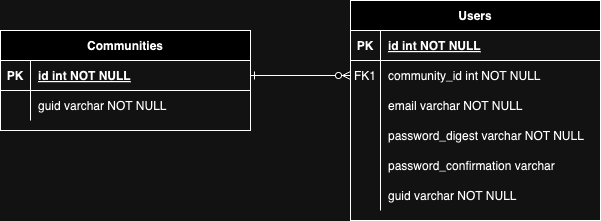

The diagram above was exported from draw.io. Its source (the exported page's mxGraphModel, read from the mxfile embedded in the PNG):
<mxGraphModel dx="1026" dy="1665" grid="1" gridSize="10" guides="1" tooltips="1" connect="1" arrows="1" fold="1" page="1" pageScale="1" pageWidth="850" pageHeight="1100" math="0" shadow="0" extFonts="Permanent Marker^https://fonts.googleapis.com/css?family=Permanent+Marker">
  <root>
    <mxCell id="0" />
    <mxCell id="1" parent="0" />
    <mxCell id="C-vyLk0tnHw3VtMMgP7b-1" value="" style="edgeStyle=entityRelationEdgeStyle;endArrow=ERzeroToMany;startArrow=ERone;endFill=1;startFill=0;" parent="1" source="C-vyLk0tnHw3VtMMgP7b-24" target="C-vyLk0tnHw3VtMMgP7b-6" edge="1">
      <mxGeometry width="100" height="100" relative="1" as="geometry">
        <mxPoint x="340" y="720" as="sourcePoint" />
        <mxPoint x="440" y="620" as="targetPoint" />
      </mxGeometry>
    </mxCell>
    <mxCell id="C-vyLk0tnHw3VtMMgP7b-2" value="Users" style="shape=table;startSize=30;container=1;collapsible=1;childLayout=tableLayout;fixedRows=1;rowLines=0;fontStyle=1;align=center;resizeLast=1;" parent="1" vertex="1">
      <mxGeometry x="410" y="-60" width="250" height="220" as="geometry" />
    </mxCell>
    <mxCell id="C-vyLk0tnHw3VtMMgP7b-3" value="" style="shape=partialRectangle;collapsible=0;dropTarget=0;pointerEvents=0;fillColor=none;points=[[0,0.5],[1,0.5]];portConstraint=eastwest;top=0;left=0;right=0;bottom=1;" parent="C-vyLk0tnHw3VtMMgP7b-2" vertex="1">
      <mxGeometry y="30" width="250" height="30" as="geometry" />
    </mxCell>
    <mxCell id="C-vyLk0tnHw3VtMMgP7b-4" value="PK" style="shape=partialRectangle;overflow=hidden;connectable=0;fillColor=none;top=0;left=0;bottom=0;right=0;fontStyle=1;" parent="C-vyLk0tnHw3VtMMgP7b-3" vertex="1">
      <mxGeometry width="30" height="30" as="geometry">
        <mxRectangle width="30" height="30" as="alternateBounds" />
      </mxGeometry>
    </mxCell>
    <mxCell id="C-vyLk0tnHw3VtMMgP7b-5" value="id int NOT NULL " style="shape=partialRectangle;overflow=hidden;connectable=0;fillColor=none;top=0;left=0;bottom=0;right=0;align=left;spacingLeft=6;fontStyle=5;" parent="C-vyLk0tnHw3VtMMgP7b-3" vertex="1">
      <mxGeometry x="30" width="220" height="30" as="geometry">
        <mxRectangle width="220" height="30" as="alternateBounds" />
      </mxGeometry>
    </mxCell>
    <mxCell id="C-vyLk0tnHw3VtMMgP7b-6" value="" style="shape=partialRectangle;collapsible=0;dropTarget=0;pointerEvents=0;fillColor=none;points=[[0,0.5],[1,0.5]];portConstraint=eastwest;top=0;left=0;right=0;bottom=0;" parent="C-vyLk0tnHw3VtMMgP7b-2" vertex="1">
      <mxGeometry y="60" width="250" height="30" as="geometry" />
    </mxCell>
    <mxCell id="C-vyLk0tnHw3VtMMgP7b-7" value="FK1" style="shape=partialRectangle;overflow=hidden;connectable=0;fillColor=none;top=0;left=0;bottom=0;right=0;" parent="C-vyLk0tnHw3VtMMgP7b-6" vertex="1">
      <mxGeometry width="30" height="30" as="geometry">
        <mxRectangle width="30" height="30" as="alternateBounds" />
      </mxGeometry>
    </mxCell>
    <mxCell id="C-vyLk0tnHw3VtMMgP7b-8" value="community_id int NOT NULL" style="shape=partialRectangle;overflow=hidden;connectable=0;fillColor=none;top=0;left=0;bottom=0;right=0;align=left;spacingLeft=6;" parent="C-vyLk0tnHw3VtMMgP7b-6" vertex="1">
      <mxGeometry x="30" width="220" height="30" as="geometry">
        <mxRectangle width="220" height="30" as="alternateBounds" />
      </mxGeometry>
    </mxCell>
    <mxCell id="EjiCF5H8E-tTosRCjjFY-9" value="" style="shape=partialRectangle;collapsible=0;dropTarget=0;pointerEvents=0;fillColor=none;points=[[0,0.5],[1,0.5]];portConstraint=eastwest;top=0;left=0;right=0;bottom=0;" parent="C-vyLk0tnHw3VtMMgP7b-2" vertex="1">
      <mxGeometry y="90" width="250" height="30" as="geometry" />
    </mxCell>
    <mxCell id="EjiCF5H8E-tTosRCjjFY-10" value="" style="shape=partialRectangle;overflow=hidden;connectable=0;fillColor=none;top=0;left=0;bottom=0;right=0;" parent="EjiCF5H8E-tTosRCjjFY-9" vertex="1">
      <mxGeometry width="30" height="30" as="geometry">
        <mxRectangle width="30" height="30" as="alternateBounds" />
      </mxGeometry>
    </mxCell>
    <mxCell id="EjiCF5H8E-tTosRCjjFY-11" value="email varchar NOT NULL" style="shape=partialRectangle;overflow=hidden;connectable=0;fillColor=none;top=0;left=0;bottom=0;right=0;align=left;spacingLeft=6;" parent="EjiCF5H8E-tTosRCjjFY-9" vertex="1">
      <mxGeometry x="30" width="220" height="30" as="geometry">
        <mxRectangle width="220" height="30" as="alternateBounds" />
      </mxGeometry>
    </mxCell>
    <mxCell id="7vayKxfoITkjFkixWV1n-4" value="" style="shape=partialRectangle;collapsible=0;dropTarget=0;pointerEvents=0;fillColor=none;points=[[0,0.5],[1,0.5]];portConstraint=eastwest;top=0;left=0;right=0;bottom=0;" parent="C-vyLk0tnHw3VtMMgP7b-2" vertex="1">
      <mxGeometry y="120" width="250" height="30" as="geometry" />
    </mxCell>
    <mxCell id="7vayKxfoITkjFkixWV1n-5" value="" style="shape=partialRectangle;overflow=hidden;connectable=0;fillColor=none;top=0;left=0;bottom=0;right=0;" parent="7vayKxfoITkjFkixWV1n-4" vertex="1">
      <mxGeometry width="30" height="30" as="geometry">
        <mxRectangle width="30" height="30" as="alternateBounds" />
      </mxGeometry>
    </mxCell>
    <mxCell id="7vayKxfoITkjFkixWV1n-6" value="password_digest varchar NOT NULL" style="shape=partialRectangle;overflow=hidden;connectable=0;fillColor=none;top=0;left=0;bottom=0;right=0;align=left;spacingLeft=6;" parent="7vayKxfoITkjFkixWV1n-4" vertex="1">
      <mxGeometry x="30" width="220" height="30" as="geometry">
        <mxRectangle width="220" height="30" as="alternateBounds" />
      </mxGeometry>
    </mxCell>
    <mxCell id="5fs7Br_XWcfauKaYFWv8-1" value="" style="shape=partialRectangle;collapsible=0;dropTarget=0;pointerEvents=0;fillColor=none;points=[[0,0.5],[1,0.5]];portConstraint=eastwest;top=0;left=0;right=0;bottom=0;" vertex="1" parent="C-vyLk0tnHw3VtMMgP7b-2">
      <mxGeometry y="150" width="250" height="30" as="geometry" />
    </mxCell>
    <mxCell id="5fs7Br_XWcfauKaYFWv8-2" value="" style="shape=partialRectangle;overflow=hidden;connectable=0;fillColor=none;top=0;left=0;bottom=0;right=0;" vertex="1" parent="5fs7Br_XWcfauKaYFWv8-1">
      <mxGeometry width="30" height="30" as="geometry">
        <mxRectangle width="30" height="30" as="alternateBounds" />
      </mxGeometry>
    </mxCell>
    <mxCell id="5fs7Br_XWcfauKaYFWv8-3" value="password_confirmation varchar" style="shape=partialRectangle;overflow=hidden;connectable=0;fillColor=none;top=0;left=0;bottom=0;right=0;align=left;spacingLeft=6;" vertex="1" parent="5fs7Br_XWcfauKaYFWv8-1">
      <mxGeometry x="30" width="220" height="30" as="geometry">
        <mxRectangle width="220" height="30" as="alternateBounds" />
      </mxGeometry>
    </mxCell>
    <mxCell id="5fs7Br_XWcfauKaYFWv8-4" value="" style="shape=partialRectangle;collapsible=0;dropTarget=0;pointerEvents=0;fillColor=none;points=[[0,0.5],[1,0.5]];portConstraint=eastwest;top=0;left=0;right=0;bottom=0;" vertex="1" parent="C-vyLk0tnHw3VtMMgP7b-2">
      <mxGeometry y="180" width="250" height="30" as="geometry" />
    </mxCell>
    <mxCell id="5fs7Br_XWcfauKaYFWv8-5" value="" style="shape=partialRectangle;overflow=hidden;connectable=0;fillColor=none;top=0;left=0;bottom=0;right=0;" vertex="1" parent="5fs7Br_XWcfauKaYFWv8-4">
      <mxGeometry width="30" height="30" as="geometry">
        <mxRectangle width="30" height="30" as="alternateBounds" />
      </mxGeometry>
    </mxCell>
    <mxCell id="5fs7Br_XWcfauKaYFWv8-6" value="guid varchar NOT NULL" style="shape=partialRectangle;overflow=hidden;connectable=0;fillColor=none;top=0;left=0;bottom=0;right=0;align=left;spacingLeft=6;" vertex="1" parent="5fs7Br_XWcfauKaYFWv8-4">
      <mxGeometry x="30" width="220" height="30" as="geometry">
        <mxRectangle width="220" height="30" as="alternateBounds" />
      </mxGeometry>
    </mxCell>
    <mxCell id="C-vyLk0tnHw3VtMMgP7b-23" value="Communities" style="shape=table;startSize=30;container=1;collapsible=1;childLayout=tableLayout;fixedRows=1;rowLines=0;fontStyle=1;align=center;resizeLast=1;" parent="1" vertex="1">
      <mxGeometry x="60" y="-30" width="250" height="100" as="geometry" />
    </mxCell>
    <mxCell id="C-vyLk0tnHw3VtMMgP7b-24" value="" style="shape=partialRectangle;collapsible=0;dropTarget=0;pointerEvents=0;fillColor=none;points=[[0,0.5],[1,0.5]];portConstraint=eastwest;top=0;left=0;right=0;bottom=1;" parent="C-vyLk0tnHw3VtMMgP7b-23" vertex="1">
      <mxGeometry y="30" width="250" height="30" as="geometry" />
    </mxCell>
    <mxCell id="C-vyLk0tnHw3VtMMgP7b-25" value="PK" style="shape=partialRectangle;overflow=hidden;connectable=0;fillColor=none;top=0;left=0;bottom=0;right=0;fontStyle=1;" parent="C-vyLk0tnHw3VtMMgP7b-24" vertex="1">
      <mxGeometry width="30" height="30" as="geometry">
        <mxRectangle width="30" height="30" as="alternateBounds" />
      </mxGeometry>
    </mxCell>
    <mxCell id="C-vyLk0tnHw3VtMMgP7b-26" value="id int NOT NULL " style="shape=partialRectangle;overflow=hidden;connectable=0;fillColor=none;top=0;left=0;bottom=0;right=0;align=left;spacingLeft=6;fontStyle=5;" parent="C-vyLk0tnHw3VtMMgP7b-24" vertex="1">
      <mxGeometry x="30" width="220" height="30" as="geometry">
        <mxRectangle width="220" height="30" as="alternateBounds" />
      </mxGeometry>
    </mxCell>
    <mxCell id="7vayKxfoITkjFkixWV1n-1" value="" style="shape=partialRectangle;collapsible=0;dropTarget=0;pointerEvents=0;fillColor=none;points=[[0,0.5],[1,0.5]];portConstraint=eastwest;top=0;left=0;right=0;bottom=0;" parent="C-vyLk0tnHw3VtMMgP7b-23" vertex="1">
      <mxGeometry y="60" width="250" height="30" as="geometry" />
    </mxCell>
    <mxCell id="7vayKxfoITkjFkixWV1n-2" value="" style="shape=partialRectangle;overflow=hidden;connectable=0;fillColor=none;top=0;left=0;bottom=0;right=0;" parent="7vayKxfoITkjFkixWV1n-1" vertex="1">
      <mxGeometry width="30" height="30" as="geometry">
        <mxRectangle width="30" height="30" as="alternateBounds" />
      </mxGeometry>
    </mxCell>
    <mxCell id="7vayKxfoITkjFkixWV1n-3" value="guid varchar NOT NULL" style="shape=partialRectangle;overflow=hidden;connectable=0;fillColor=none;top=0;left=0;bottom=0;right=0;align=left;spacingLeft=6;" parent="7vayKxfoITkjFkixWV1n-1" vertex="1">
      <mxGeometry x="30" width="220" height="30" as="geometry">
        <mxRectangle width="220" height="30" as="alternateBounds" />
      </mxGeometry>
    </mxCell>
  </root>
</mxGraphModel>